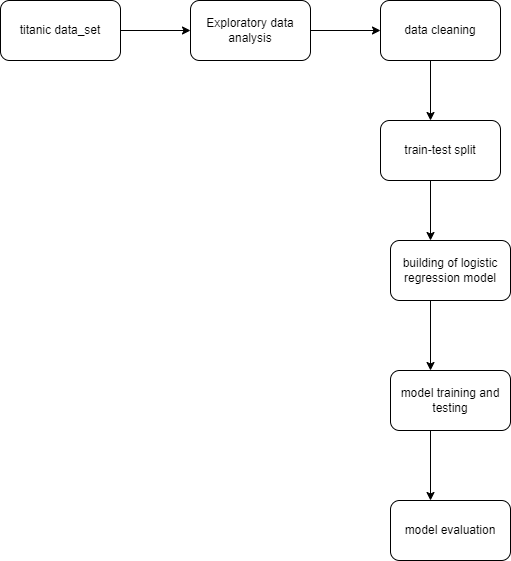

The diagram above was exported from draw.io. Its source (the exported page's mxGraphModel, read from the mxfile embedded in the PNG):
<mxGraphModel dx="1038" dy="571" grid="1" gridSize="10" guides="1" tooltips="1" connect="1" arrows="1" fold="1" page="1" pageScale="1" pageWidth="850" pageHeight="1100" math="0" shadow="0">
  <root>
    <mxCell id="0" />
    <mxCell id="1" parent="0" />
    <mxCell id="kwvQRyaNy01GQwcsDX01-7" value="building of logistic regression model" style="rounded=1;whiteSpace=wrap;html=1;" vertex="1" parent="1">
      <mxGeometry x="430" y="360" width="120" height="60" as="geometry" />
    </mxCell>
    <mxCell id="kwvQRyaNy01GQwcsDX01-9" value="model training and testing" style="rounded=1;whiteSpace=wrap;html=1;" vertex="1" parent="1">
      <mxGeometry x="430" y="490" width="120" height="60" as="geometry" />
    </mxCell>
    <mxCell id="kwvQRyaNy01GQwcsDX01-10" value="model evaluation" style="rounded=1;whiteSpace=wrap;html=1;" vertex="1" parent="1">
      <mxGeometry x="430" y="620" width="120" height="60" as="geometry" />
    </mxCell>
    <mxCell id="kwvQRyaNy01GQwcsDX01-12" value="titanic data_set" style="rounded=1;whiteSpace=wrap;html=1;" vertex="1" parent="1">
      <mxGeometry x="40" y="120" width="120" height="60" as="geometry" />
    </mxCell>
    <mxCell id="kwvQRyaNy01GQwcsDX01-13" value="" style="endArrow=classic;html=1;rounded=0;exitX=1;exitY=0.5;exitDx=0;exitDy=0;" edge="1" parent="1" source="kwvQRyaNy01GQwcsDX01-12">
      <mxGeometry width="50" height="50" relative="1" as="geometry">
        <mxPoint x="390" y="200" as="sourcePoint" />
        <mxPoint x="230" y="150" as="targetPoint" />
      </mxGeometry>
    </mxCell>
    <mxCell id="kwvQRyaNy01GQwcsDX01-14" value="Exploratory data analysis" style="rounded=1;whiteSpace=wrap;html=1;" vertex="1" parent="1">
      <mxGeometry x="230" y="120" width="120" height="60" as="geometry" />
    </mxCell>
    <mxCell id="kwvQRyaNy01GQwcsDX01-15" value="data cleaning" style="rounded=1;whiteSpace=wrap;html=1;" vertex="1" parent="1">
      <mxGeometry x="420" y="120" width="120" height="60" as="geometry" />
    </mxCell>
    <mxCell id="kwvQRyaNy01GQwcsDX01-16" value="" style="endArrow=classic;html=1;rounded=0;exitX=1;exitY=0.5;exitDx=0;exitDy=0;" edge="1" parent="1" source="kwvQRyaNy01GQwcsDX01-14">
      <mxGeometry width="50" height="50" relative="1" as="geometry">
        <mxPoint x="390" y="200" as="sourcePoint" />
        <mxPoint x="420" y="150" as="targetPoint" />
      </mxGeometry>
    </mxCell>
    <mxCell id="kwvQRyaNy01GQwcsDX01-17" value="train-test split" style="rounded=1;whiteSpace=wrap;html=1;" vertex="1" parent="1">
      <mxGeometry x="420" y="240" width="120" height="60" as="geometry" />
    </mxCell>
    <mxCell id="kwvQRyaNy01GQwcsDX01-19" value="" style="endArrow=classic;html=1;rounded=0;" edge="1" parent="1">
      <mxGeometry width="50" height="50" relative="1" as="geometry">
        <mxPoint x="470" y="180" as="sourcePoint" />
        <mxPoint x="470" y="240" as="targetPoint" />
      </mxGeometry>
    </mxCell>
    <mxCell id="kwvQRyaNy01GQwcsDX01-20" value="" style="endArrow=classic;html=1;rounded=0;" edge="1" parent="1">
      <mxGeometry width="50" height="50" relative="1" as="geometry">
        <mxPoint x="470" y="300" as="sourcePoint" />
        <mxPoint x="470" y="360" as="targetPoint" />
      </mxGeometry>
    </mxCell>
    <mxCell id="kwvQRyaNy01GQwcsDX01-21" value="" style="endArrow=classic;html=1;rounded=0;" edge="1" parent="1">
      <mxGeometry width="50" height="50" relative="1" as="geometry">
        <mxPoint x="470" y="420" as="sourcePoint" />
        <mxPoint x="470" y="490" as="targetPoint" />
      </mxGeometry>
    </mxCell>
    <mxCell id="kwvQRyaNy01GQwcsDX01-22" value="" style="endArrow=classic;html=1;rounded=0;" edge="1" parent="1">
      <mxGeometry width="50" height="50" relative="1" as="geometry">
        <mxPoint x="470" y="550" as="sourcePoint" />
        <mxPoint x="470" y="620" as="targetPoint" />
      </mxGeometry>
    </mxCell>
  </root>
</mxGraphModel>